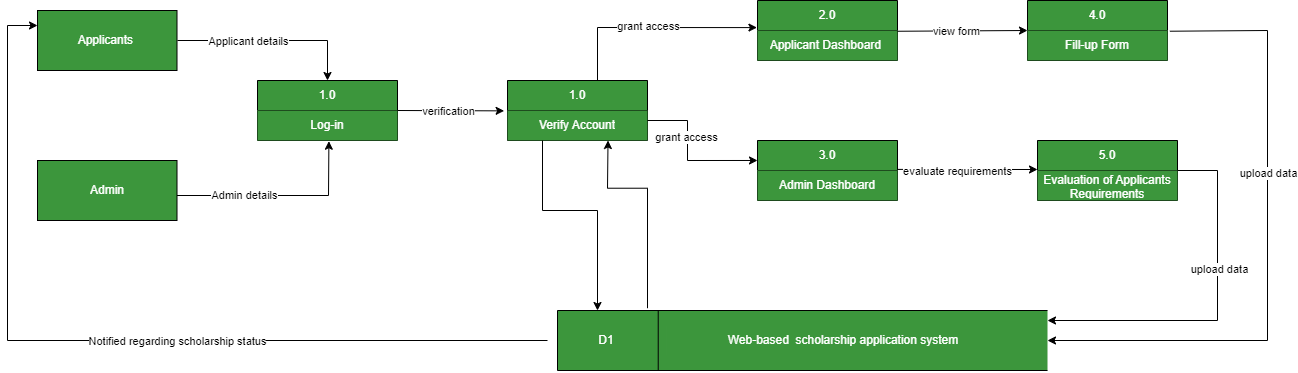

The diagram above was exported from draw.io. Its source (the exported page's mxGraphModel, read from the mxfile embedded in the PNG):
<mxGraphModel dx="400" dy="-18" grid="1" gridSize="10" guides="1" tooltips="1" connect="1" arrows="1" fold="1" page="1" pageScale="1" pageWidth="850" pageHeight="1100" math="0" shadow="0">
  <root>
    <mxCell id="0" />
    <mxCell id="1" parent="0" />
    <mxCell id="VZzMcCg2lG4nGqJcMPJK-87" value="&lt;font&gt;Applicants&amp;nbsp;&lt;/font&gt;" style="rounded=0;whiteSpace=wrap;html=1;fillColor=#3C963C;fontColor=#FFFFFF;" parent="1" vertex="1">
      <mxGeometry x="1940" y="1220" width="139.5" height="60" as="geometry" />
    </mxCell>
    <mxCell id="VZzMcCg2lG4nGqJcMPJK-88" value="&lt;font&gt;Admin&lt;/font&gt;" style="rounded=0;whiteSpace=wrap;html=1;fillColor=#3C963C;fontColor=#FFFFFF;" parent="1" vertex="1">
      <mxGeometry x="1940" y="1370" width="139.5" height="60" as="geometry" />
    </mxCell>
    <mxCell id="VZzMcCg2lG4nGqJcMPJK-89" value="&lt;font&gt;1.0&lt;/font&gt;" style="swimlane;fontStyle=0;childLayout=stackLayout;horizontal=1;startSize=30;horizontalStack=0;resizeParent=1;resizeParentMax=0;resizeLast=0;collapsible=1;marginBottom=0;whiteSpace=wrap;html=1;fillColor=#3C963C;fontColor=#FFFFFF;" parent="1" vertex="1">
      <mxGeometry x="2160" y="1290" width="140" height="60" as="geometry" />
    </mxCell>
    <mxCell id="VZzMcCg2lG4nGqJcMPJK-90" value="&lt;font&gt;Log-in&lt;/font&gt;" style="text;strokeColor=none;fillColor=#3C963C;align=center;verticalAlign=middle;spacingLeft=4;spacingRight=4;overflow=hidden;points=[[0,0.5],[1,0.5]];portConstraint=eastwest;rotatable=0;whiteSpace=wrap;html=1;fontColor=#FFFFFF;" parent="VZzMcCg2lG4nGqJcMPJK-89" vertex="1">
      <mxGeometry y="30" width="140" height="30" as="geometry" />
    </mxCell>
    <mxCell id="VZzMcCg2lG4nGqJcMPJK-91" value="" style="endArrow=classic;html=1;rounded=0;entryX=0.5;entryY=0;entryDx=0;entryDy=0;fontColor=#FFFFFF;" parent="1" target="VZzMcCg2lG4nGqJcMPJK-89" edge="1">
      <mxGeometry width="50" height="50" relative="1" as="geometry">
        <mxPoint x="2080" y="1250" as="sourcePoint" />
        <mxPoint x="2220" y="1190" as="targetPoint" />
        <Array as="points">
          <mxPoint x="2230" y="1250" />
        </Array>
      </mxGeometry>
    </mxCell>
    <mxCell id="VZzMcCg2lG4nGqJcMPJK-92" value="&lt;font color=&quot;#000000&quot;&gt;Applicant details&lt;/font&gt;" style="edgeLabel;html=1;align=center;verticalAlign=middle;resizable=0;points=[];fontColor=#FFFFFF;" parent="VZzMcCg2lG4nGqJcMPJK-91" connectable="0" vertex="1">
      <mxGeometry x="-0.16" y="1" relative="1" as="geometry">
        <mxPoint x="-10" y="1" as="offset" />
      </mxGeometry>
    </mxCell>
    <mxCell id="VZzMcCg2lG4nGqJcMPJK-93" value="" style="endArrow=classic;html=1;rounded=0;entryX=0.51;entryY=1.024;entryDx=0;entryDy=0;entryPerimeter=0;fontColor=#FFFFFF;" parent="1" target="VZzMcCg2lG4nGqJcMPJK-90" edge="1">
      <mxGeometry width="50" height="50" relative="1" as="geometry">
        <mxPoint x="2079.5" y="1405" as="sourcePoint" />
        <mxPoint x="2129.5" y="1355" as="targetPoint" />
        <Array as="points">
          <mxPoint x="2231" y="1405" />
        </Array>
      </mxGeometry>
    </mxCell>
    <mxCell id="VZzMcCg2lG4nGqJcMPJK-94" value="&lt;font color=&quot;#000000&quot;&gt;Admin details&lt;/font&gt;" style="edgeLabel;html=1;align=center;verticalAlign=middle;resizable=0;points=[];labelBackgroundColor=default;fontColor=#FFFFFF;" parent="VZzMcCg2lG4nGqJcMPJK-93" connectable="0" vertex="1">
      <mxGeometry x="-0.3655" y="1" relative="1" as="geometry">
        <mxPoint as="offset" />
      </mxGeometry>
    </mxCell>
    <mxCell id="VZzMcCg2lG4nGqJcMPJK-95" value="&lt;font&gt;1.0&lt;/font&gt;" style="swimlane;fontStyle=0;childLayout=stackLayout;horizontal=1;startSize=30;horizontalStack=0;resizeParent=1;resizeParentMax=0;resizeLast=0;collapsible=1;marginBottom=0;whiteSpace=wrap;html=1;fillColor=#3C963C;fontColor=#FFFFFF;" parent="1" vertex="1">
      <mxGeometry x="2410" y="1290" width="140" height="60" as="geometry" />
    </mxCell>
    <mxCell id="VZzMcCg2lG4nGqJcMPJK-96" value="&lt;font&gt;Verify Account&lt;/font&gt;" style="text;strokeColor=none;fillColor=#3C963C;align=center;verticalAlign=middle;spacingLeft=4;spacingRight=4;overflow=hidden;points=[[0,0.5],[1,0.5]];portConstraint=eastwest;rotatable=0;whiteSpace=wrap;html=1;fontColor=#FFFFFF;" parent="VZzMcCg2lG4nGqJcMPJK-95" vertex="1">
      <mxGeometry y="30" width="140" height="30" as="geometry" />
    </mxCell>
    <mxCell id="VZzMcCg2lG4nGqJcMPJK-97" value="" style="endArrow=classic;html=1;rounded=0;entryX=-0.024;entryY=0.012;entryDx=0;entryDy=0;entryPerimeter=0;fontColor=#FFFFFF;" parent="1" target="VZzMcCg2lG4nGqJcMPJK-96" edge="1">
      <mxGeometry width="50" height="50" relative="1" as="geometry">
        <mxPoint x="2300" y="1320" as="sourcePoint" />
        <mxPoint x="2350" y="1270" as="targetPoint" />
      </mxGeometry>
    </mxCell>
    <mxCell id="VZzMcCg2lG4nGqJcMPJK-98" value="&lt;font color=&quot;#000000&quot;&gt;verification&lt;/font&gt;" style="edgeLabel;html=1;align=center;verticalAlign=middle;resizable=0;points=[];fontColor=#FFFFFF;" parent="VZzMcCg2lG4nGqJcMPJK-97" connectable="0" vertex="1">
      <mxGeometry x="-0.2561" y="1" relative="1" as="geometry">
        <mxPoint x="10" y="1" as="offset" />
      </mxGeometry>
    </mxCell>
    <mxCell id="VZzMcCg2lG4nGqJcMPJK-99" value="" style="group;fillColor=#3C963C;fontColor=#FFFFFF;" parent="1" connectable="0" vertex="1">
      <mxGeometry x="2460" y="1520" width="490" height="60" as="geometry" />
    </mxCell>
    <mxCell id="VZzMcCg2lG4nGqJcMPJK-100" value="" style="endArrow=none;html=1;rounded=0;fillColor=#3C963C;fontColor=#FFFFFF;" parent="VZzMcCg2lG4nGqJcMPJK-99" edge="1">
      <mxGeometry width="50" height="50" relative="1" as="geometry">
        <mxPoint as="sourcePoint" />
        <mxPoint x="490" as="targetPoint" />
      </mxGeometry>
    </mxCell>
    <mxCell id="VZzMcCg2lG4nGqJcMPJK-101" value="" style="endArrow=none;html=1;rounded=0;fillColor=#3C963C;fontColor=#FFFFFF;" parent="VZzMcCg2lG4nGqJcMPJK-99" edge="1">
      <mxGeometry width="50" height="50" relative="1" as="geometry">
        <mxPoint y="60" as="sourcePoint" />
        <mxPoint x="490" y="60" as="targetPoint" />
      </mxGeometry>
    </mxCell>
    <mxCell id="VZzMcCg2lG4nGqJcMPJK-102" value="" style="endArrow=none;html=1;rounded=0;fillColor=#3C963C;fontColor=#FFFFFF;" parent="VZzMcCg2lG4nGqJcMPJK-99" edge="1">
      <mxGeometry width="50" height="50" relative="1" as="geometry">
        <mxPoint y="60" as="sourcePoint" />
        <mxPoint as="targetPoint" />
      </mxGeometry>
    </mxCell>
    <mxCell id="VZzMcCg2lG4nGqJcMPJK-103" value="" style="endArrow=none;html=1;rounded=0;fillColor=#3C963C;fontColor=#FFFFFF;" parent="VZzMcCg2lG4nGqJcMPJK-99" edge="1">
      <mxGeometry width="50" height="50" relative="1" as="geometry">
        <mxPoint x="100.72222222222223" y="60" as="sourcePoint" />
        <mxPoint x="100.72222222222223" as="targetPoint" />
      </mxGeometry>
    </mxCell>
    <mxCell id="VZzMcCg2lG4nGqJcMPJK-104" value="&lt;font&gt;D1&lt;/font&gt;" style="text;html=1;strokeColor=none;fillColor=#3C963C;align=center;verticalAlign=middle;whiteSpace=wrap;rounded=0;fontColor=#FFFFFF;" parent="VZzMcCg2lG4nGqJcMPJK-99" vertex="1">
      <mxGeometry x="8.166666666666666" y="15" width="81.66666666666667" height="30" as="geometry" />
    </mxCell>
    <mxCell id="VZzMcCg2lG4nGqJcMPJK-105" value="&lt;font&gt;Web-based&amp;nbsp; scholarship application system&lt;/font&gt;" style="text;html=1;strokeColor=none;fillColor=#3C963C;align=center;verticalAlign=middle;whiteSpace=wrap;rounded=0;fontColor=#FFFFFF;" parent="VZzMcCg2lG4nGqJcMPJK-99" vertex="1">
      <mxGeometry x="108.88888888888889" y="15" width="353.88888888888886" height="30" as="geometry" />
    </mxCell>
    <mxCell id="VZzMcCg2lG4nGqJcMPJK-106" value="" style="endArrow=classic;html=1;rounded=0;exitX=0.25;exitY=1;exitDx=0;exitDy=0;fontColor=#FFFFFF;" parent="1" source="VZzMcCg2lG4nGqJcMPJK-95" edge="1">
      <mxGeometry width="50" height="50" relative="1" as="geometry">
        <mxPoint x="2500" y="1420" as="sourcePoint" />
        <mxPoint x="2500" y="1520" as="targetPoint" />
        <Array as="points">
          <mxPoint x="2445" y="1420" />
          <mxPoint x="2500" y="1420" />
        </Array>
      </mxGeometry>
    </mxCell>
    <mxCell id="VZzMcCg2lG4nGqJcMPJK-107" value="" style="endArrow=classic;html=1;rounded=0;entryX=0.879;entryY=1.076;entryDx=0;entryDy=0;entryPerimeter=0;fontColor=#FFFFFF;" parent="1" edge="1">
      <mxGeometry width="50" height="50" relative="1" as="geometry">
        <mxPoint x="2550" y="1517.72" as="sourcePoint" />
        <mxPoint x="2510.52" y="1350" as="targetPoint" />
        <Array as="points">
          <mxPoint x="2550" y="1397.72" />
          <mxPoint x="2510" y="1397.72" />
        </Array>
      </mxGeometry>
    </mxCell>
    <mxCell id="VZzMcCg2lG4nGqJcMPJK-108" value="&lt;font&gt;2.0&lt;/font&gt;" style="swimlane;fontStyle=0;childLayout=stackLayout;horizontal=1;startSize=30;horizontalStack=0;resizeParent=1;resizeParentMax=0;resizeLast=0;collapsible=1;marginBottom=0;whiteSpace=wrap;html=1;fillColor=#3C963C;fontColor=#FFFFFF;" parent="1" vertex="1">
      <mxGeometry x="2660" y="1210" width="140" height="60" as="geometry" />
    </mxCell>
    <mxCell id="VZzMcCg2lG4nGqJcMPJK-109" value="&lt;font&gt;Applicant Dashboard&amp;nbsp;&lt;/font&gt;" style="text;strokeColor=none;fillColor=#3C963C;align=center;verticalAlign=middle;spacingLeft=4;spacingRight=4;overflow=hidden;points=[[0,0.5],[1,0.5]];portConstraint=eastwest;rotatable=0;whiteSpace=wrap;html=1;fontColor=#FFFFFF;" parent="VZzMcCg2lG4nGqJcMPJK-108" vertex="1">
      <mxGeometry y="30" width="140" height="30" as="geometry" />
    </mxCell>
    <mxCell id="VZzMcCg2lG4nGqJcMPJK-110" value="&lt;font&gt;3.0&lt;/font&gt;" style="swimlane;fontStyle=0;childLayout=stackLayout;horizontal=1;startSize=30;horizontalStack=0;resizeParent=1;resizeParentMax=0;resizeLast=0;collapsible=1;marginBottom=0;whiteSpace=wrap;html=1;fillColor=#3C963C;fontColor=#FFFFFF;" parent="1" vertex="1">
      <mxGeometry x="2660" y="1350" width="140" height="60" as="geometry" />
    </mxCell>
    <mxCell id="VZzMcCg2lG4nGqJcMPJK-111" value="&lt;font&gt;Admin Dashboard&lt;/font&gt;" style="text;strokeColor=none;fillColor=#3C963C;align=center;verticalAlign=middle;spacingLeft=4;spacingRight=4;overflow=hidden;points=[[0,0.5],[1,0.5]];portConstraint=eastwest;rotatable=0;whiteSpace=wrap;html=1;fontColor=#FFFFFF;" parent="VZzMcCg2lG4nGqJcMPJK-110" vertex="1">
      <mxGeometry y="30" width="140" height="30" as="geometry" />
    </mxCell>
    <mxCell id="VZzMcCg2lG4nGqJcMPJK-112" value="&lt;font&gt;4.0&lt;/font&gt;" style="swimlane;fontStyle=0;childLayout=stackLayout;horizontal=1;startSize=30;horizontalStack=0;resizeParent=1;resizeParentMax=0;resizeLast=0;collapsible=1;marginBottom=0;whiteSpace=wrap;html=1;fillColor=#3C963C;fontColor=#FFFFFF;" parent="1" vertex="1">
      <mxGeometry x="2930" y="1210" width="140" height="60" as="geometry" />
    </mxCell>
    <mxCell id="VZzMcCg2lG4nGqJcMPJK-113" value="&lt;font&gt;Fill-up Form&lt;/font&gt;" style="text;strokeColor=none;fillColor=#3C963C;align=center;verticalAlign=middle;spacingLeft=4;spacingRight=4;overflow=hidden;points=[[0,0.5],[1,0.5]];portConstraint=eastwest;rotatable=0;whiteSpace=wrap;html=1;fontColor=#FFFFFF;" parent="VZzMcCg2lG4nGqJcMPJK-112" vertex="1">
      <mxGeometry y="30" width="140" height="30" as="geometry" />
    </mxCell>
    <mxCell id="VZzMcCg2lG4nGqJcMPJK-114" value="&lt;font&gt;5.0&lt;/font&gt;" style="swimlane;fontStyle=0;childLayout=stackLayout;horizontal=1;startSize=30;horizontalStack=0;resizeParent=1;resizeParentMax=0;resizeLast=0;collapsible=1;marginBottom=0;whiteSpace=wrap;html=1;fillColor=#3C963C;fontColor=#FFFFFF;" parent="1" vertex="1">
      <mxGeometry x="2940" y="1350" width="140" height="60" as="geometry" />
    </mxCell>
    <mxCell id="VZzMcCg2lG4nGqJcMPJK-115" value="&lt;font&gt;Evaluation of Applicants Requirements&lt;/font&gt;" style="text;strokeColor=none;fillColor=#3C963C;align=center;verticalAlign=middle;spacingLeft=4;spacingRight=4;overflow=hidden;points=[[0,0.5],[1,0.5]];portConstraint=eastwest;rotatable=0;whiteSpace=wrap;html=1;fontColor=#FFFFFF;" parent="VZzMcCg2lG4nGqJcMPJK-114" vertex="1">
      <mxGeometry y="30" width="140" height="30" as="geometry" />
    </mxCell>
    <mxCell id="VZzMcCg2lG4nGqJcMPJK-116" value="" style="endArrow=classic;html=1;rounded=0;entryX=-0.004;entryY=-0.097;entryDx=0;entryDy=0;entryPerimeter=0;fontColor=#FFFFFF;" parent="1" edge="1">
      <mxGeometry width="50" height="50" relative="1" as="geometry">
        <mxPoint x="2500" y="1290" as="sourcePoint" />
        <mxPoint x="2659.4399999999996" y="1237.09" as="targetPoint" />
        <Array as="points">
          <mxPoint x="2500" y="1237" />
        </Array>
      </mxGeometry>
    </mxCell>
    <mxCell id="VZzMcCg2lG4nGqJcMPJK-117" value="&lt;font color=&quot;#000000&quot;&gt;grant access&lt;/font&gt;" style="edgeLabel;html=1;align=center;verticalAlign=middle;resizable=0;points=[];fontColor=#FFFFFF;" parent="VZzMcCg2lG4nGqJcMPJK-116" connectable="0" vertex="1">
      <mxGeometry x="-0.1723" y="2" relative="1" as="geometry">
        <mxPoint x="15" as="offset" />
      </mxGeometry>
    </mxCell>
    <mxCell id="VZzMcCg2lG4nGqJcMPJK-118" value="" style="endArrow=classic;html=1;rounded=0;entryX=0;entryY=0.333;entryDx=0;entryDy=0;entryPerimeter=0;fontColor=#FFFFFF;" parent="1" target="VZzMcCg2lG4nGqJcMPJK-110" edge="1">
      <mxGeometry width="50" height="50" relative="1" as="geometry">
        <mxPoint x="2550" y="1330" as="sourcePoint" />
        <mxPoint x="2600" y="1280" as="targetPoint" />
        <Array as="points">
          <mxPoint x="2590" y="1330" />
          <mxPoint x="2590" y="1370" />
        </Array>
      </mxGeometry>
    </mxCell>
    <mxCell id="VZzMcCg2lG4nGqJcMPJK-119" value="&lt;font color=&quot;#000000&quot;&gt;grant access&lt;/font&gt;" style="edgeLabel;html=1;align=center;verticalAlign=middle;resizable=0;points=[];fontColor=#FFFFFF;" parent="VZzMcCg2lG4nGqJcMPJK-118" connectable="0" vertex="1">
      <mxGeometry x="-0.2492" y="-2" relative="1" as="geometry">
        <mxPoint as="offset" />
      </mxGeometry>
    </mxCell>
    <mxCell id="VZzMcCg2lG4nGqJcMPJK-120" value="" style="endArrow=classic;html=1;rounded=0;entryX=0;entryY=0.5;entryDx=0;entryDy=0;fontColor=#FFFFFF;" parent="1" target="VZzMcCg2lG4nGqJcMPJK-112" edge="1">
      <mxGeometry width="50" height="50" relative="1" as="geometry">
        <mxPoint x="2800" y="1240.75" as="sourcePoint" />
        <mxPoint x="2920.98" y="1239.25" as="targetPoint" />
      </mxGeometry>
    </mxCell>
    <mxCell id="VZzMcCg2lG4nGqJcMPJK-121" value="&lt;font color=&quot;#000000&quot;&gt;view form&lt;/font&gt;" style="edgeLabel;html=1;align=center;verticalAlign=middle;resizable=0;points=[];fontColor=#FFFFFF;" parent="VZzMcCg2lG4nGqJcMPJK-120" connectable="0" vertex="1">
      <mxGeometry x="-0.1192" relative="1" as="geometry">
        <mxPoint as="offset" />
      </mxGeometry>
    </mxCell>
    <mxCell id="VZzMcCg2lG4nGqJcMPJK-122" value="" style="endArrow=classic;html=1;rounded=0;exitX=1.017;exitY=0.024;exitDx=0;exitDy=0;exitPerimeter=0;fontColor=#FFFFFF;" parent="1" source="VZzMcCg2lG4nGqJcMPJK-113" edge="1">
      <mxGeometry width="50" height="50" relative="1" as="geometry">
        <mxPoint x="3080" y="1240" as="sourcePoint" />
        <mxPoint x="2950" y="1550" as="targetPoint" />
        <Array as="points">
          <mxPoint x="3170" y="1240" />
          <mxPoint x="3170" y="1550" />
        </Array>
      </mxGeometry>
    </mxCell>
    <mxCell id="VZzMcCg2lG4nGqJcMPJK-123" value="&lt;font color=&quot;#000000&quot;&gt;upload data&lt;/font&gt;" style="edgeLabel;html=1;align=center;verticalAlign=middle;resizable=0;points=[];fontColor=#FFFFFF;" parent="VZzMcCg2lG4nGqJcMPJK-122" connectable="0" vertex="1">
      <mxGeometry x="-0.2381" relative="1" as="geometry">
        <mxPoint as="offset" />
      </mxGeometry>
    </mxCell>
    <mxCell id="VZzMcCg2lG4nGqJcMPJK-124" value="" style="endArrow=classic;html=1;rounded=0;exitX=0.998;exitY=-0.037;exitDx=0;exitDy=0;exitPerimeter=0;fontColor=#FFFFFF;" parent="1" source="VZzMcCg2lG4nGqJcMPJK-111" edge="1">
      <mxGeometry width="50" height="50" relative="1" as="geometry">
        <mxPoint x="2820" y="1379.04" as="sourcePoint" />
        <mxPoint x="2940" y="1379" as="targetPoint" />
      </mxGeometry>
    </mxCell>
    <mxCell id="VZzMcCg2lG4nGqJcMPJK-125" value="&lt;font color=&quot;#000000&quot;&gt;evaluate requirements&lt;/font&gt;" style="edgeLabel;html=1;align=center;verticalAlign=middle;resizable=0;points=[];fontColor=#FFFFFF;" parent="VZzMcCg2lG4nGqJcMPJK-124" connectable="0" vertex="1">
      <mxGeometry x="-0.2748" y="-1" relative="1" as="geometry">
        <mxPoint x="9" as="offset" />
      </mxGeometry>
    </mxCell>
    <mxCell id="VZzMcCg2lG4nGqJcMPJK-126" value="" style="endArrow=classic;html=1;rounded=0;fontColor=#FFFFFF;" parent="1" edge="1">
      <mxGeometry width="50" height="50" relative="1" as="geometry">
        <mxPoint x="3080" y="1380" as="sourcePoint" />
        <mxPoint x="2950" y="1530" as="targetPoint" />
        <Array as="points">
          <mxPoint x="3120" y="1380" />
          <mxPoint x="3120" y="1530" />
        </Array>
      </mxGeometry>
    </mxCell>
    <mxCell id="VZzMcCg2lG4nGqJcMPJK-127" value="&lt;font color=&quot;#000000&quot;&gt;upload data&lt;/font&gt;" style="edgeLabel;html=1;align=center;verticalAlign=middle;resizable=0;points=[];fontColor=#FFFFFF;" parent="VZzMcCg2lG4nGqJcMPJK-126" connectable="0" vertex="1">
      <mxGeometry x="-0.2299" y="1" relative="1" as="geometry">
        <mxPoint as="offset" />
      </mxGeometry>
    </mxCell>
    <mxCell id="VZzMcCg2lG4nGqJcMPJK-128" value="" style="endArrow=classic;html=1;rounded=0;entryX=0;entryY=0.25;entryDx=0;entryDy=0;fontColor=#FFFFFF;" parent="1" target="VZzMcCg2lG4nGqJcMPJK-87" edge="1">
      <mxGeometry width="50" height="50" relative="1" as="geometry">
        <mxPoint x="2450" y="1550" as="sourcePoint" />
        <mxPoint x="2430" y="1500" as="targetPoint" />
        <Array as="points">
          <mxPoint x="1910" y="1550" />
          <mxPoint x="1910" y="1235" />
        </Array>
      </mxGeometry>
    </mxCell>
    <mxCell id="VZzMcCg2lG4nGqJcMPJK-129" value="&lt;font color=&quot;#000000&quot;&gt;Notified regarding scholarship status&lt;/font&gt;" style="edgeLabel;html=1;align=center;verticalAlign=middle;resizable=0;points=[];labelBackgroundColor=default;fontColor=#FFFFFF;" parent="VZzMcCg2lG4nGqJcMPJK-128" connectable="0" vertex="1">
      <mxGeometry x="0.0337" y="2" relative="1" as="geometry">
        <mxPoint x="87" y="-2" as="offset" />
      </mxGeometry>
    </mxCell>
  </root>
</mxGraphModel>